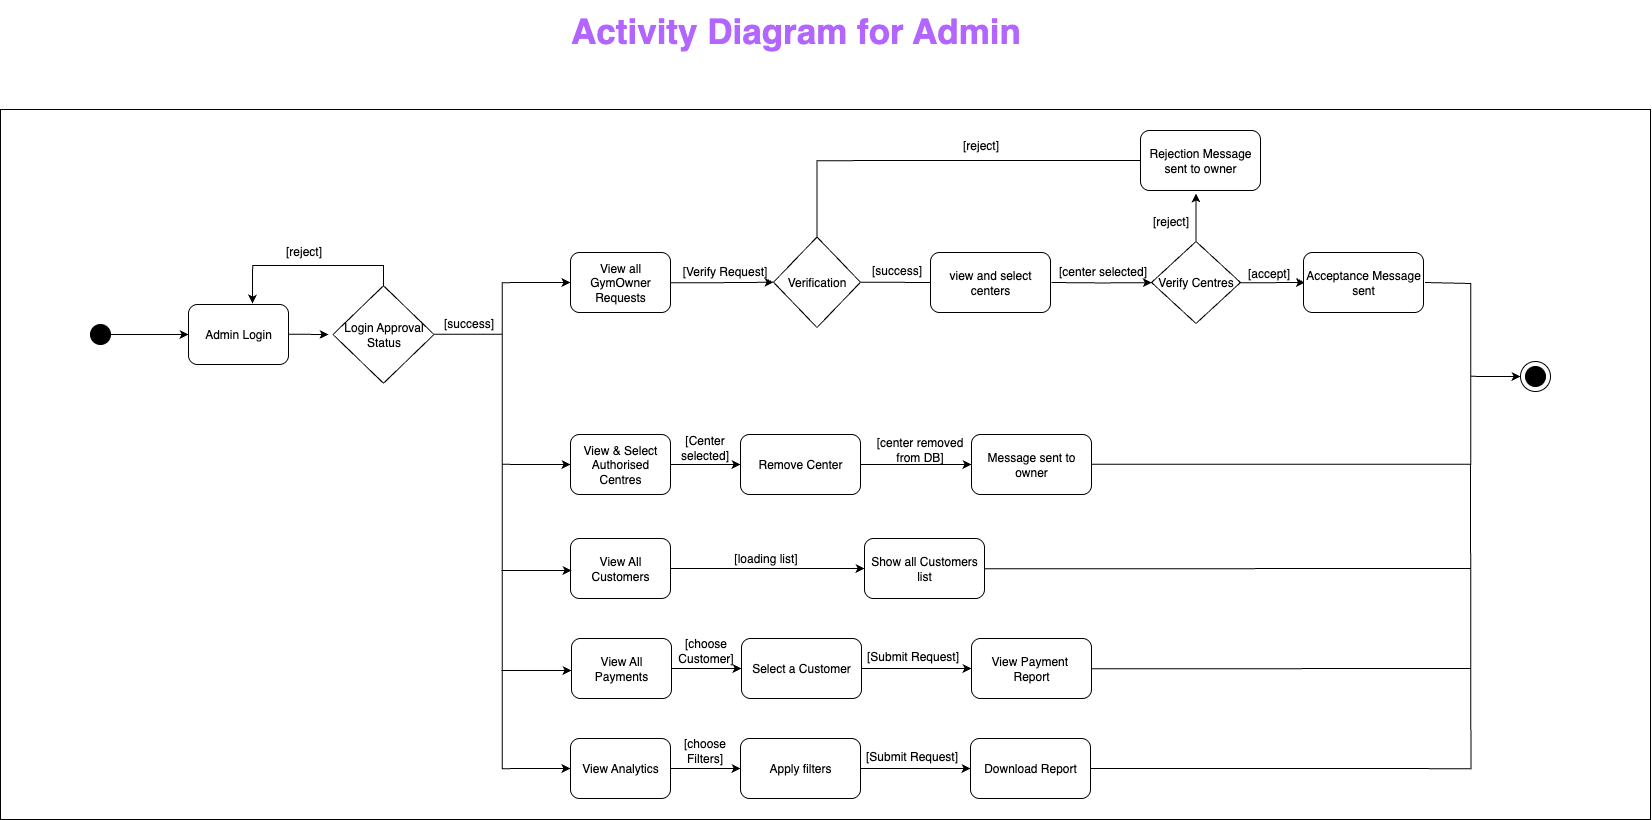

The diagram above was exported from draw.io. Its source (the exported page's mxGraphModel, read from the mxfile embedded in the PNG):
<mxGraphModel dx="4301" dy="2323" grid="1" gridSize="10" guides="1" tooltips="1" connect="1" arrows="1" fold="1" page="1" pageScale="1" pageWidth="827" pageHeight="1169" math="0" shadow="0">
  <root>
    <mxCell id="0" />
    <mxCell id="1" parent="0" />
    <mxCell id="WcfYh1TkGaRRxwcUgjK4-54" value="Activity Diagram for Admin" style="text;html=1;align=center;verticalAlign=middle;resizable=0;points=[];autosize=1;strokeColor=none;fillColor=none;fontStyle=1;fontSize=35;fontColor=#B266FF;" parent="1" vertex="1">
      <mxGeometry x="200" y="1040" width="430" height="60" as="geometry" />
    </mxCell>
    <mxCell id="WcfYh1TkGaRRxwcUgjK4-59" style="edgeStyle=orthogonalEdgeStyle;rounded=0;orthogonalLoop=1;jettySize=auto;html=1;" parent="1" source="WcfYh1TkGaRRxwcUgjK4-58" edge="1">
      <mxGeometry relative="1" as="geometry">
        <mxPoint x="-52" y="1374" as="targetPoint" />
      </mxGeometry>
    </mxCell>
    <mxCell id="WcfYh1TkGaRRxwcUgjK4-58" value="Admin Login" style="rounded=1;whiteSpace=wrap;html=1;" parent="1" vertex="1">
      <mxGeometry x="-192" y="1344" width="100" height="60" as="geometry" />
    </mxCell>
    <mxCell id="WcfYh1TkGaRRxwcUgjK4-63" style="edgeStyle=orthogonalEdgeStyle;rounded=0;orthogonalLoop=1;jettySize=auto;html=1;entryX=0;entryY=0.5;entryDx=0;entryDy=0;" parent="1" source="WcfYh1TkGaRRxwcUgjK4-60" target="WcfYh1TkGaRRxwcUgjK4-65" edge="1">
      <mxGeometry relative="1" as="geometry">
        <mxPoint x="120" y="1374" as="targetPoint" />
      </mxGeometry>
    </mxCell>
    <mxCell id="WcfYh1TkGaRRxwcUgjK4-105" value="" style="edgeStyle=orthogonalEdgeStyle;rounded=0;orthogonalLoop=1;jettySize=auto;html=1;entryX=0;entryY=0.5;entryDx=0;entryDy=0;" parent="1" source="WcfYh1TkGaRRxwcUgjK4-60" target="WcfYh1TkGaRRxwcUgjK4-69" edge="1">
      <mxGeometry relative="1" as="geometry">
        <mxPoint x="34.5" y="1470" as="targetPoint" />
      </mxGeometry>
    </mxCell>
    <mxCell id="WcfYh1TkGaRRxwcUgjK4-106" value="" style="edgeStyle=orthogonalEdgeStyle;rounded=0;orthogonalLoop=1;jettySize=auto;html=1;entryX=0;entryY=0.5;entryDx=0;entryDy=0;" parent="1" source="WcfYh1TkGaRRxwcUgjK4-60" target="WcfYh1TkGaRRxwcUgjK4-101" edge="1">
      <mxGeometry relative="1" as="geometry">
        <mxPoint x="34.5" y="1470" as="targetPoint" />
      </mxGeometry>
    </mxCell>
    <mxCell id="fXukmLYLY1RxgVVDyJ6a-7" value="" style="edgeStyle=orthogonalEdgeStyle;rounded=0;orthogonalLoop=1;jettySize=auto;html=1;entryX=0.64;entryY=-0.017;entryDx=0;entryDy=0;entryPerimeter=0;" parent="1" source="WcfYh1TkGaRRxwcUgjK4-60" target="WcfYh1TkGaRRxwcUgjK4-58" edge="1">
      <mxGeometry relative="1" as="geometry">
        <Array as="points">
          <mxPoint x="3" y="1305" />
          <mxPoint x="-128" y="1305" />
        </Array>
      </mxGeometry>
    </mxCell>
    <mxCell id="WcfYh1TkGaRRxwcUgjK4-60" value="Login Approval Status" style="rhombus;whiteSpace=wrap;html=1;" parent="1" vertex="1">
      <mxGeometry x="-47.5" y="1325.25" width="101" height="97.5" as="geometry" />
    </mxCell>
    <mxCell id="WcfYh1TkGaRRxwcUgjK4-62" value="[reject]" style="text;html=1;align=center;verticalAlign=middle;resizable=0;points=[];autosize=1;strokeColor=none;fillColor=none;" parent="1" vertex="1">
      <mxGeometry x="-107.5" y="1276.5" width="60" height="30" as="geometry" />
    </mxCell>
    <mxCell id="WcfYh1TkGaRRxwcUgjK4-71" value="" style="edgeStyle=orthogonalEdgeStyle;rounded=0;orthogonalLoop=1;jettySize=auto;html=1;entryX=0;entryY=0.5;entryDx=0;entryDy=0;" parent="1" source="WcfYh1TkGaRRxwcUgjK4-65" target="WcfYh1TkGaRRxwcUgjK4-75" edge="1">
      <mxGeometry relative="1" as="geometry">
        <mxPoint x="383" y="1322" as="targetPoint" />
      </mxGeometry>
    </mxCell>
    <mxCell id="WcfYh1TkGaRRxwcUgjK4-65" value="View all GymOwner Requests" style="rounded=1;whiteSpace=wrap;html=1;" parent="1" vertex="1">
      <mxGeometry x="190" y="1292" width="100" height="60" as="geometry" />
    </mxCell>
    <mxCell id="fXukmLYLY1RxgVVDyJ6a-8" value="" style="edgeStyle=orthogonalEdgeStyle;rounded=0;orthogonalLoop=1;jettySize=auto;html=1;" parent="1" source="WcfYh1TkGaRRxwcUgjK4-66" target="WcfYh1TkGaRRxwcUgjK4-58" edge="1">
      <mxGeometry relative="1" as="geometry">
        <mxPoint x="-282" y="1374" as="sourcePoint" />
      </mxGeometry>
    </mxCell>
    <mxCell id="WcfYh1TkGaRRxwcUgjK4-97" value="" style="edgeStyle=orthogonalEdgeStyle;rounded=0;orthogonalLoop=1;jettySize=auto;html=1;" parent="1" source="WcfYh1TkGaRRxwcUgjK4-69" target="WcfYh1TkGaRRxwcUgjK4-96" edge="1">
      <mxGeometry relative="1" as="geometry" />
    </mxCell>
    <mxCell id="WcfYh1TkGaRRxwcUgjK4-69" value="View &amp;amp; Select Authorised Centres" style="rounded=1;whiteSpace=wrap;html=1;" parent="1" vertex="1">
      <mxGeometry x="190" y="1474" width="100" height="60" as="geometry" />
    </mxCell>
    <mxCell id="WcfYh1TkGaRRxwcUgjK4-83" value="" style="edgeStyle=orthogonalEdgeStyle;rounded=0;orthogonalLoop=1;jettySize=auto;html=1;" parent="1" source="WcfYh1TkGaRRxwcUgjK4-75" edge="1">
      <mxGeometry relative="1" as="geometry">
        <mxPoint x="560" y="1322" as="targetPoint" />
      </mxGeometry>
    </mxCell>
    <mxCell id="fXukmLYLY1RxgVVDyJ6a-5" value="" style="edgeStyle=orthogonalEdgeStyle;rounded=0;orthogonalLoop=1;jettySize=auto;html=1;entryX=0;entryY=0.5;entryDx=0;entryDy=0;" parent="1" source="WcfYh1TkGaRRxwcUgjK4-75" edge="1">
      <mxGeometry relative="1" as="geometry">
        <mxPoint x="769" y="1200" as="targetPoint" />
        <Array as="points">
          <mxPoint x="436" y="1200" />
        </Array>
      </mxGeometry>
    </mxCell>
    <mxCell id="WcfYh1TkGaRRxwcUgjK4-75" value="Verification" style="rhombus;whiteSpace=wrap;html=1;" parent="1" vertex="1">
      <mxGeometry x="393" y="1276.5" width="87" height="90.5" as="geometry" />
    </mxCell>
    <mxCell id="WcfYh1TkGaRRxwcUgjK4-85" value="" style="edgeStyle=orthogonalEdgeStyle;rounded=0;orthogonalLoop=1;jettySize=auto;html=1;" parent="1" target="WcfYh1TkGaRRxwcUgjK4-84" edge="1">
      <mxGeometry relative="1" as="geometry">
        <mxPoint x="671" y="1322" as="sourcePoint" />
      </mxGeometry>
    </mxCell>
    <mxCell id="WcfYh1TkGaRRxwcUgjK4-81" value="[reject]" style="text;html=1;align=center;verticalAlign=middle;resizable=0;points=[];autosize=1;strokeColor=none;fillColor=none;" parent="1" vertex="1">
      <mxGeometry x="570" y="1170" width="60" height="30" as="geometry" />
    </mxCell>
    <mxCell id="WcfYh1TkGaRRxwcUgjK4-89" value="" style="edgeStyle=orthogonalEdgeStyle;rounded=0;orthogonalLoop=1;jettySize=auto;html=1;" parent="1" source="WcfYh1TkGaRRxwcUgjK4-84" edge="1">
      <mxGeometry relative="1" as="geometry">
        <mxPoint x="924.5" y="1322" as="targetPoint" />
      </mxGeometry>
    </mxCell>
    <mxCell id="WcfYh1TkGaRRxwcUgjK4-92" value="" style="edgeStyle=orthogonalEdgeStyle;rounded=0;orthogonalLoop=1;jettySize=auto;html=1;" parent="1" source="WcfYh1TkGaRRxwcUgjK4-84" edge="1">
      <mxGeometry relative="1" as="geometry">
        <mxPoint x="815.5" y="1233" as="targetPoint" />
      </mxGeometry>
    </mxCell>
    <mxCell id="WcfYh1TkGaRRxwcUgjK4-84" value="Verify Centres" style="rhombus;whiteSpace=wrap;html=1;" parent="1" vertex="1">
      <mxGeometry x="771" y="1281" width="89" height="82" as="geometry" />
    </mxCell>
    <mxCell id="WcfYh1TkGaRRxwcUgjK4-87" value="[reject]" style="text;html=1;align=center;verticalAlign=middle;resizable=0;points=[];autosize=1;strokeColor=none;fillColor=none;" parent="1" vertex="1">
      <mxGeometry x="760" y="1246.5" width="60" height="30" as="geometry" />
    </mxCell>
    <mxCell id="WcfYh1TkGaRRxwcUgjK4-109" style="edgeStyle=orthogonalEdgeStyle;rounded=0;orthogonalLoop=1;jettySize=auto;html=1;entryX=0;entryY=0.5;entryDx=0;entryDy=0;" parent="1" target="WcfYh1TkGaRRxwcUgjK4-107" edge="1">
      <mxGeometry relative="1" as="geometry">
        <mxPoint x="1044.5" y="1322" as="sourcePoint" />
        <Array as="points">
          <mxPoint x="1045" y="1323" />
          <mxPoint x="1090" y="1323" />
          <mxPoint x="1090" y="1416" />
        </Array>
      </mxGeometry>
    </mxCell>
    <mxCell id="WcfYh1TkGaRRxwcUgjK4-90" value="[accept]" style="text;html=1;align=center;verticalAlign=middle;resizable=0;points=[];autosize=1;strokeColor=none;fillColor=none;" parent="1" vertex="1">
      <mxGeometry x="853" y="1298" width="70" height="30" as="geometry" />
    </mxCell>
    <mxCell id="WcfYh1TkGaRRxwcUgjK4-99" value="" style="edgeStyle=orthogonalEdgeStyle;rounded=0;orthogonalLoop=1;jettySize=auto;html=1;" parent="1" source="WcfYh1TkGaRRxwcUgjK4-96" target="WcfYh1TkGaRRxwcUgjK4-98" edge="1">
      <mxGeometry relative="1" as="geometry" />
    </mxCell>
    <mxCell id="WcfYh1TkGaRRxwcUgjK4-96" value="Remove Center" style="whiteSpace=wrap;html=1;rounded=1;" parent="1" vertex="1">
      <mxGeometry x="360" y="1474" width="120" height="60" as="geometry" />
    </mxCell>
    <mxCell id="fXukmLYLY1RxgVVDyJ6a-17" value="" style="edgeStyle=orthogonalEdgeStyle;rounded=0;orthogonalLoop=1;jettySize=auto;html=1;entryX=0;entryY=0.5;entryDx=0;entryDy=0;endArrow=classic;endFill=1;" parent="1" source="WcfYh1TkGaRRxwcUgjK4-98" target="WcfYh1TkGaRRxwcUgjK4-107" edge="1">
      <mxGeometry relative="1" as="geometry">
        <mxPoint x="791" y="1504" as="targetPoint" />
        <Array as="points">
          <mxPoint x="1090" y="1504" />
          <mxPoint x="1090" y="1416" />
        </Array>
      </mxGeometry>
    </mxCell>
    <mxCell id="WcfYh1TkGaRRxwcUgjK4-98" value="Message sent to owner" style="whiteSpace=wrap;html=1;rounded=1;" parent="1" vertex="1">
      <mxGeometry x="591" y="1474" width="120" height="60" as="geometry" />
    </mxCell>
    <mxCell id="WcfYh1TkGaRRxwcUgjK4-100" value="" style="edgeStyle=orthogonalEdgeStyle;rounded=0;orthogonalLoop=1;jettySize=auto;html=1;" parent="1" source="WcfYh1TkGaRRxwcUgjK4-101" target="WcfYh1TkGaRRxwcUgjK4-103" edge="1">
      <mxGeometry relative="1" as="geometry" />
    </mxCell>
    <mxCell id="WcfYh1TkGaRRxwcUgjK4-101" value="View Analytics" style="rounded=1;whiteSpace=wrap;html=1;" parent="1" vertex="1">
      <mxGeometry x="190" y="1778" width="100" height="60" as="geometry" />
    </mxCell>
    <mxCell id="WcfYh1TkGaRRxwcUgjK4-102" value="" style="edgeStyle=orthogonalEdgeStyle;rounded=0;orthogonalLoop=1;jettySize=auto;html=1;" parent="1" source="WcfYh1TkGaRRxwcUgjK4-103" target="WcfYh1TkGaRRxwcUgjK4-104" edge="1">
      <mxGeometry relative="1" as="geometry" />
    </mxCell>
    <mxCell id="WcfYh1TkGaRRxwcUgjK4-103" value="Apply filters" style="whiteSpace=wrap;html=1;rounded=1;" parent="1" vertex="1">
      <mxGeometry x="360" y="1778" width="120" height="60" as="geometry" />
    </mxCell>
    <mxCell id="WcfYh1TkGaRRxwcUgjK4-111" style="edgeStyle=orthogonalEdgeStyle;rounded=0;orthogonalLoop=1;jettySize=auto;html=1;endArrow=none;endFill=0;exitX=1;exitY=0.5;exitDx=0;exitDy=0;" parent="1" source="WcfYh1TkGaRRxwcUgjK4-104" edge="1">
      <mxGeometry relative="1" as="geometry">
        <mxPoint x="1090" y="1504" as="targetPoint" />
        <mxPoint x="740" y="1654" as="sourcePoint" />
      </mxGeometry>
    </mxCell>
    <mxCell id="WcfYh1TkGaRRxwcUgjK4-104" value="Download Report" style="whiteSpace=wrap;html=1;rounded=1;" parent="1" vertex="1">
      <mxGeometry x="590" y="1778" width="120" height="60" as="geometry" />
    </mxCell>
    <mxCell id="WcfYh1TkGaRRxwcUgjK4-107" value="" style="ellipse;whiteSpace=wrap;html=1;aspect=fixed;" parent="1" vertex="1">
      <mxGeometry x="1140" y="1401" width="30" height="30" as="geometry" />
    </mxCell>
    <mxCell id="WcfYh1TkGaRRxwcUgjK4-108" value="" style="ellipse;whiteSpace=wrap;html=1;aspect=fixed;fillColor=#000000;" parent="1" vertex="1">
      <mxGeometry x="1145" y="1406" width="20" height="20" as="geometry" />
    </mxCell>
    <mxCell id="fXukmLYLY1RxgVVDyJ6a-1" value="view and select centers" style="rounded=1;whiteSpace=wrap;html=1;" parent="1" vertex="1">
      <mxGeometry x="550" y="1292" width="120" height="60" as="geometry" />
    </mxCell>
    <mxCell id="fXukmLYLY1RxgVVDyJ6a-2" value="Acceptance Message sent" style="rounded=1;whiteSpace=wrap;html=1;" parent="1" vertex="1">
      <mxGeometry x="923" y="1292" width="120" height="60" as="geometry" />
    </mxCell>
    <mxCell id="fXukmLYLY1RxgVVDyJ6a-4" value="Rejection Message sent to owner" style="rounded=1;whiteSpace=wrap;html=1;" parent="1" vertex="1">
      <mxGeometry x="760" y="1170" width="120" height="60" as="geometry" />
    </mxCell>
    <mxCell id="fXukmLYLY1RxgVVDyJ6a-9" value="[success]" style="text;html=1;align=center;verticalAlign=middle;resizable=0;points=[];autosize=1;strokeColor=none;fillColor=none;" parent="1" vertex="1">
      <mxGeometry x="53" y="1348" width="70" height="30" as="geometry" />
    </mxCell>
    <mxCell id="WcfYh1TkGaRRxwcUgjK4-66" value="" style="ellipse;whiteSpace=wrap;html=1;aspect=fixed;fillColor=#000000;direction=south;" parent="1" vertex="1">
      <mxGeometry x="-290" y="1364" width="20" height="20" as="geometry" />
    </mxCell>
    <mxCell id="fXukmLYLY1RxgVVDyJ6a-11" value="[Verify Request]" style="text;html=1;align=center;verticalAlign=middle;resizable=0;points=[];autosize=1;strokeColor=none;fillColor=none;" parent="1" vertex="1">
      <mxGeometry x="289" y="1296" width="110" height="30" as="geometry" />
    </mxCell>
    <mxCell id="fXukmLYLY1RxgVVDyJ6a-12" value="[success]" style="text;html=1;align=center;verticalAlign=middle;resizable=0;points=[];autosize=1;strokeColor=none;fillColor=none;" parent="1" vertex="1">
      <mxGeometry x="481" y="1295" width="70" height="30" as="geometry" />
    </mxCell>
    <mxCell id="fXukmLYLY1RxgVVDyJ6a-13" value="[center selected]" style="text;html=1;align=center;verticalAlign=middle;resizable=0;points=[];autosize=1;strokeColor=none;fillColor=none;" parent="1" vertex="1">
      <mxGeometry x="667" y="1296" width="110" height="30" as="geometry" />
    </mxCell>
    <mxCell id="fXukmLYLY1RxgVVDyJ6a-14" value="[Center&lt;div&gt;selected]&lt;/div&gt;" style="text;html=1;align=center;verticalAlign=middle;resizable=0;points=[];autosize=1;strokeColor=none;fillColor=none;" parent="1" vertex="1">
      <mxGeometry x="289" y="1467" width="70" height="40" as="geometry" />
    </mxCell>
    <mxCell id="fXukmLYLY1RxgVVDyJ6a-15" value="[center removed&lt;div&gt;from DB]&lt;/div&gt;" style="text;html=1;align=center;verticalAlign=middle;resizable=0;points=[];autosize=1;strokeColor=none;fillColor=none;" parent="1" vertex="1">
      <mxGeometry x="484" y="1469" width="110" height="40" as="geometry" />
    </mxCell>
    <mxCell id="fXukmLYLY1RxgVVDyJ6a-18" value="[choose&lt;div&gt;Filters&lt;span style=&quot;background-color: transparent; color: light-dark(rgb(0, 0, 0), rgb(255, 255, 255));&quot;&gt;]&lt;/span&gt;&lt;/div&gt;" style="text;html=1;align=center;verticalAlign=middle;resizable=0;points=[];autosize=1;strokeColor=none;fillColor=none;" parent="1" vertex="1">
      <mxGeometry x="289" y="1770" width="70" height="40" as="geometry" />
    </mxCell>
    <mxCell id="fXukmLYLY1RxgVVDyJ6a-20" value="[Submit Request]" style="text;html=1;align=center;verticalAlign=middle;resizable=0;points=[];autosize=1;strokeColor=none;fillColor=none;" parent="1" vertex="1">
      <mxGeometry x="471" y="1781" width="120" height="30" as="geometry" />
    </mxCell>
    <mxCell id="N_7ihPslxDjkpxcSMA5u-2" value="" style="rounded=0;whiteSpace=wrap;html=1;fillColor=none;" parent="1" vertex="1">
      <mxGeometry x="-380" y="1149" width="1650" height="710" as="geometry" />
    </mxCell>
    <mxCell id="JgARP3sLmjUmVOl7DIYs-17" value="" style="edgeStyle=orthogonalEdgeStyle;rounded=0;orthogonalLoop=1;jettySize=auto;html=1;" parent="1" source="JgARP3sLmjUmVOl7DIYs-18" target="JgARP3sLmjUmVOl7DIYs-20" edge="1">
      <mxGeometry relative="1" as="geometry" />
    </mxCell>
    <mxCell id="JgARP3sLmjUmVOl7DIYs-18" value="View All Customers" style="rounded=1;whiteSpace=wrap;html=1;" parent="1" vertex="1">
      <mxGeometry x="190" y="1578" width="100" height="60" as="geometry" />
    </mxCell>
    <mxCell id="JgARP3sLmjUmVOl7DIYs-19" value="" style="edgeStyle=orthogonalEdgeStyle;rounded=0;orthogonalLoop=1;jettySize=auto;html=1;endArrow=none;endFill=0;" parent="1" source="JgARP3sLmjUmVOl7DIYs-20" edge="1">
      <mxGeometry relative="1" as="geometry">
        <mxPoint x="1090" y="1608" as="targetPoint" />
      </mxGeometry>
    </mxCell>
    <mxCell id="JgARP3sLmjUmVOl7DIYs-20" value="Show all Customers list" style="whiteSpace=wrap;html=1;rounded=1;" parent="1" vertex="1">
      <mxGeometry x="484" y="1578" width="120" height="60" as="geometry" />
    </mxCell>
    <mxCell id="JgARP3sLmjUmVOl7DIYs-22" value="[loading list&lt;span style=&quot;background-color: transparent; color: light-dark(rgb(0, 0, 0), rgb(255, 255, 255));&quot;&gt;]&lt;/span&gt;" style="text;html=1;align=center;verticalAlign=middle;resizable=0;points=[];autosize=1;strokeColor=none;fillColor=none;" parent="1" vertex="1">
      <mxGeometry x="340" y="1583" width="90" height="30" as="geometry" />
    </mxCell>
    <mxCell id="JgARP3sLmjUmVOl7DIYs-24" value="" style="edgeStyle=orthogonalEdgeStyle;rounded=0;orthogonalLoop=1;jettySize=auto;html=1;" parent="1" source="JgARP3sLmjUmVOl7DIYs-25" target="JgARP3sLmjUmVOl7DIYs-27" edge="1">
      <mxGeometry relative="1" as="geometry" />
    </mxCell>
    <mxCell id="JgARP3sLmjUmVOl7DIYs-25" value="View All Payments" style="rounded=1;whiteSpace=wrap;html=1;" parent="1" vertex="1">
      <mxGeometry x="191" y="1678" width="100" height="60" as="geometry" />
    </mxCell>
    <mxCell id="JgARP3sLmjUmVOl7DIYs-26" value="" style="edgeStyle=orthogonalEdgeStyle;rounded=0;orthogonalLoop=1;jettySize=auto;html=1;" parent="1" source="JgARP3sLmjUmVOl7DIYs-27" target="JgARP3sLmjUmVOl7DIYs-28" edge="1">
      <mxGeometry relative="1" as="geometry" />
    </mxCell>
    <mxCell id="JgARP3sLmjUmVOl7DIYs-27" value="Select a Customer" style="whiteSpace=wrap;html=1;rounded=1;" parent="1" vertex="1">
      <mxGeometry x="361" y="1678" width="120" height="60" as="geometry" />
    </mxCell>
    <mxCell id="JgARP3sLmjUmVOl7DIYs-31" style="edgeStyle=orthogonalEdgeStyle;rounded=0;orthogonalLoop=1;jettySize=auto;html=1;endArrow=none;endFill=0;" parent="1" source="JgARP3sLmjUmVOl7DIYs-28" edge="1">
      <mxGeometry relative="1" as="geometry">
        <mxPoint x="1090" y="1708" as="targetPoint" />
      </mxGeometry>
    </mxCell>
    <mxCell id="JgARP3sLmjUmVOl7DIYs-28" value="View Payment&amp;nbsp; Report" style="whiteSpace=wrap;html=1;rounded=1;" parent="1" vertex="1">
      <mxGeometry x="591" y="1678" width="120" height="60" as="geometry" />
    </mxCell>
    <mxCell id="JgARP3sLmjUmVOl7DIYs-29" value="[choose&lt;div&gt;Customer&lt;span style=&quot;background-color: transparent; color: light-dark(rgb(0, 0, 0), rgb(255, 255, 255));&quot;&gt;]&lt;/span&gt;&lt;/div&gt;" style="text;html=1;align=center;verticalAlign=middle;resizable=0;points=[];autosize=1;strokeColor=none;fillColor=none;" parent="1" vertex="1">
      <mxGeometry x="285" y="1670" width="80" height="40" as="geometry" />
    </mxCell>
    <mxCell id="JgARP3sLmjUmVOl7DIYs-30" value="[Submit Request]" style="text;html=1;align=center;verticalAlign=middle;resizable=0;points=[];autosize=1;strokeColor=none;fillColor=none;" parent="1" vertex="1">
      <mxGeometry x="472" y="1681" width="120" height="30" as="geometry" />
    </mxCell>
    <mxCell id="JgARP3sLmjUmVOl7DIYs-32" value="" style="endArrow=classic;html=1;rounded=0;" parent="1" edge="1">
      <mxGeometry width="50" height="50" relative="1" as="geometry">
        <mxPoint x="121" y="1610" as="sourcePoint" />
        <mxPoint x="191" y="1610" as="targetPoint" />
      </mxGeometry>
    </mxCell>
    <mxCell id="JgARP3sLmjUmVOl7DIYs-34" value="" style="endArrow=classic;html=1;rounded=0;" parent="1" edge="1">
      <mxGeometry width="50" height="50" relative="1" as="geometry">
        <mxPoint x="121" y="1710" as="sourcePoint" />
        <mxPoint x="191" y="1710" as="targetPoint" />
      </mxGeometry>
    </mxCell>
  </root>
</mxGraphModel>